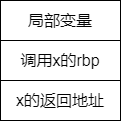

The diagram above was exported from draw.io. Its source (the exported page's mxGraphModel, read from the mxfile embedded in the PNG):
<mxGraphModel dx="1050" dy="547" grid="1" gridSize="10" guides="1" tooltips="1" connect="1" arrows="1" fold="1" page="1" pageScale="1" pageWidth="827" pageHeight="1169" math="0" shadow="0">
  <root>
    <mxCell id="0" />
    <mxCell id="1" parent="0" />
    <mxCell id="qgvr9Rjrb4egfATDzZmA-1" value="&lt;font style=&quot;font-size: 16px;&quot;&gt;x的返回地址&lt;/font&gt;" style="rounded=0;whiteSpace=wrap;html=1;" vertex="1" parent="1">
      <mxGeometry x="90" y="330" width="120" height="40" as="geometry" />
    </mxCell>
    <mxCell id="qgvr9Rjrb4egfATDzZmA-2" value="&lt;font style=&quot;font-size: 16px;&quot;&gt;调用x的rbp&lt;/font&gt;" style="rounded=0;whiteSpace=wrap;html=1;" vertex="1" parent="1">
      <mxGeometry x="90" y="290" width="120" height="40" as="geometry" />
    </mxCell>
    <mxCell id="qgvr9Rjrb4egfATDzZmA-3" value="&lt;font style=&quot;font-size: 16px;&quot;&gt;局部变量&lt;/font&gt;" style="rounded=0;whiteSpace=wrap;html=1;" vertex="1" parent="1">
      <mxGeometry x="90" y="250" width="120" height="40" as="geometry" />
    </mxCell>
  </root>
</mxGraphModel>